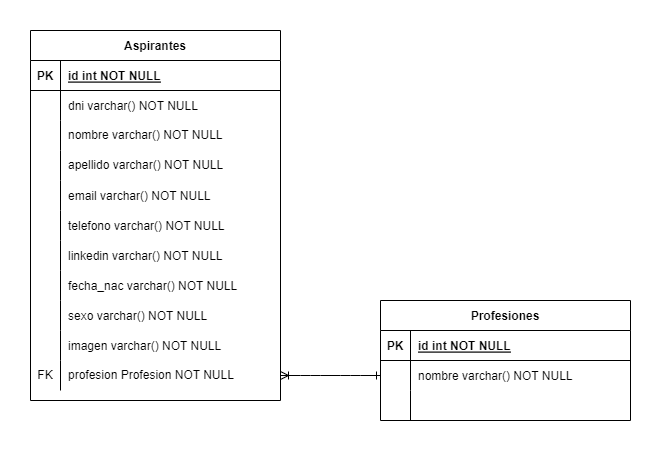

The diagram above was exported from draw.io. Its source (the exported page's mxGraphModel, read from the mxfile embedded in the PNG):
<mxGraphModel dx="1434" dy="738" grid="1" gridSize="10" guides="1" tooltips="1" connect="1" arrows="1" fold="1" page="1" pageScale="1" pageWidth="850" pageHeight="1100" math="0" shadow="0" extFonts="Permanent Marker^https://fonts.googleapis.com/css?family=Permanent+Marker">
  <root>
    <mxCell id="0" />
    <mxCell id="1" parent="0" />
    <mxCell id="C-vyLk0tnHw3VtMMgP7b-1" value="" style="edgeStyle=entityRelationEdgeStyle;endArrow=ERone;startArrow=ERoneToMany;endFill=0;startFill=0;" parent="1" source="R6nOQzOLAOMP5I24gvKs-30" target="C-vyLk0tnHw3VtMMgP7b-6" edge="1">
      <mxGeometry width="100" height="100" relative="1" as="geometry">
        <mxPoint x="340" y="720" as="sourcePoint" />
        <mxPoint x="440" y="620" as="targetPoint" />
      </mxGeometry>
    </mxCell>
    <mxCell id="C-vyLk0tnHw3VtMMgP7b-23" value="Aspirantes" style="shape=table;startSize=30;container=1;collapsible=1;childLayout=tableLayout;fixedRows=1;rowLines=0;fontStyle=1;align=center;resizeLast=1;" parent="1" vertex="1">
      <mxGeometry x="120" y="120" width="250" height="370" as="geometry" />
    </mxCell>
    <mxCell id="C-vyLk0tnHw3VtMMgP7b-24" value="" style="shape=partialRectangle;collapsible=0;dropTarget=0;pointerEvents=0;fillColor=none;points=[[0,0.5],[1,0.5]];portConstraint=eastwest;top=0;left=0;right=0;bottom=1;" parent="C-vyLk0tnHw3VtMMgP7b-23" vertex="1">
      <mxGeometry y="30" width="250" height="30" as="geometry" />
    </mxCell>
    <mxCell id="C-vyLk0tnHw3VtMMgP7b-25" value="PK" style="shape=partialRectangle;overflow=hidden;connectable=0;fillColor=none;top=0;left=0;bottom=0;right=0;fontStyle=1;" parent="C-vyLk0tnHw3VtMMgP7b-24" vertex="1">
      <mxGeometry width="30" height="30" as="geometry">
        <mxRectangle width="30" height="30" as="alternateBounds" />
      </mxGeometry>
    </mxCell>
    <mxCell id="C-vyLk0tnHw3VtMMgP7b-26" value="id int NOT NULL " style="shape=partialRectangle;overflow=hidden;connectable=0;fillColor=none;top=0;left=0;bottom=0;right=0;align=left;spacingLeft=6;fontStyle=5;" parent="C-vyLk0tnHw3VtMMgP7b-24" vertex="1">
      <mxGeometry x="30" width="220" height="30" as="geometry">
        <mxRectangle width="220" height="30" as="alternateBounds" />
      </mxGeometry>
    </mxCell>
    <mxCell id="C-vyLk0tnHw3VtMMgP7b-27" value="" style="shape=partialRectangle;collapsible=0;dropTarget=0;pointerEvents=0;fillColor=none;points=[[0,0.5],[1,0.5]];portConstraint=eastwest;top=0;left=0;right=0;bottom=0;" parent="C-vyLk0tnHw3VtMMgP7b-23" vertex="1">
      <mxGeometry y="60" width="250" height="30" as="geometry" />
    </mxCell>
    <mxCell id="C-vyLk0tnHw3VtMMgP7b-28" value="" style="shape=partialRectangle;overflow=hidden;connectable=0;fillColor=none;top=0;left=0;bottom=0;right=0;" parent="C-vyLk0tnHw3VtMMgP7b-27" vertex="1">
      <mxGeometry width="30" height="30" as="geometry">
        <mxRectangle width="30" height="30" as="alternateBounds" />
      </mxGeometry>
    </mxCell>
    <mxCell id="C-vyLk0tnHw3VtMMgP7b-29" value="dni varchar() NOT NULL" style="shape=partialRectangle;overflow=hidden;connectable=0;fillColor=none;top=0;left=0;bottom=0;right=0;align=left;spacingLeft=6;" parent="C-vyLk0tnHw3VtMMgP7b-27" vertex="1">
      <mxGeometry x="30" width="220" height="30" as="geometry">
        <mxRectangle width="220" height="30" as="alternateBounds" />
      </mxGeometry>
    </mxCell>
    <mxCell id="R6nOQzOLAOMP5I24gvKs-1" value="" style="shape=tableRow;horizontal=0;startSize=0;swimlaneHead=0;swimlaneBody=0;fillColor=none;collapsible=0;dropTarget=0;points=[[0,0.5],[1,0.5]];portConstraint=eastwest;top=0;left=0;right=0;bottom=0;" vertex="1" parent="C-vyLk0tnHw3VtMMgP7b-23">
      <mxGeometry y="90" width="250" height="30" as="geometry" />
    </mxCell>
    <mxCell id="R6nOQzOLAOMP5I24gvKs-2" value="" style="shape=partialRectangle;connectable=0;fillColor=none;top=0;left=0;bottom=0;right=0;fontStyle=0;overflow=hidden;whiteSpace=wrap;html=1;" vertex="1" parent="R6nOQzOLAOMP5I24gvKs-1">
      <mxGeometry width="30" height="30" as="geometry">
        <mxRectangle width="30" height="30" as="alternateBounds" />
      </mxGeometry>
    </mxCell>
    <mxCell id="R6nOQzOLAOMP5I24gvKs-3" value="nombre varchar() NOT NULL" style="shape=partialRectangle;connectable=0;fillColor=none;top=0;left=0;bottom=0;right=0;align=left;spacingLeft=6;fontStyle=0;overflow=hidden;whiteSpace=wrap;html=1;" vertex="1" parent="R6nOQzOLAOMP5I24gvKs-1">
      <mxGeometry x="30" width="220" height="30" as="geometry">
        <mxRectangle width="220" height="30" as="alternateBounds" />
      </mxGeometry>
    </mxCell>
    <mxCell id="R6nOQzOLAOMP5I24gvKs-4" value="" style="shape=tableRow;horizontal=0;startSize=0;swimlaneHead=0;swimlaneBody=0;fillColor=none;collapsible=0;dropTarget=0;points=[[0,0.5],[1,0.5]];portConstraint=eastwest;top=0;left=0;right=0;bottom=0;" vertex="1" parent="C-vyLk0tnHw3VtMMgP7b-23">
      <mxGeometry y="120" width="250" height="30" as="geometry" />
    </mxCell>
    <mxCell id="R6nOQzOLAOMP5I24gvKs-5" value="" style="shape=partialRectangle;connectable=0;fillColor=none;top=0;left=0;bottom=0;right=0;fontStyle=0;overflow=hidden;whiteSpace=wrap;html=1;" vertex="1" parent="R6nOQzOLAOMP5I24gvKs-4">
      <mxGeometry width="30" height="30" as="geometry">
        <mxRectangle width="30" height="30" as="alternateBounds" />
      </mxGeometry>
    </mxCell>
    <mxCell id="R6nOQzOLAOMP5I24gvKs-6" value="apellido varchar() NOT NULL" style="shape=partialRectangle;connectable=0;fillColor=none;top=0;left=0;bottom=0;right=0;align=left;spacingLeft=6;fontStyle=0;overflow=hidden;whiteSpace=wrap;html=1;" vertex="1" parent="R6nOQzOLAOMP5I24gvKs-4">
      <mxGeometry x="30" width="220" height="30" as="geometry">
        <mxRectangle width="220" height="30" as="alternateBounds" />
      </mxGeometry>
    </mxCell>
    <mxCell id="R6nOQzOLAOMP5I24gvKs-11" value="" style="shape=tableRow;horizontal=0;startSize=0;swimlaneHead=0;swimlaneBody=0;fillColor=none;collapsible=0;dropTarget=0;points=[[0,0.5],[1,0.5]];portConstraint=eastwest;top=0;left=0;right=0;bottom=0;" vertex="1" parent="C-vyLk0tnHw3VtMMgP7b-23">
      <mxGeometry y="150" width="250" height="30" as="geometry" />
    </mxCell>
    <mxCell id="R6nOQzOLAOMP5I24gvKs-12" value="" style="shape=partialRectangle;connectable=0;fillColor=none;top=0;left=0;bottom=0;right=0;editable=1;overflow=hidden;" vertex="1" parent="R6nOQzOLAOMP5I24gvKs-11">
      <mxGeometry width="30" height="30" as="geometry">
        <mxRectangle width="30" height="30" as="alternateBounds" />
      </mxGeometry>
    </mxCell>
    <mxCell id="R6nOQzOLAOMP5I24gvKs-13" value="email varchar() NOT NULL" style="shape=partialRectangle;connectable=0;fillColor=none;top=0;left=0;bottom=0;right=0;align=left;spacingLeft=6;overflow=hidden;" vertex="1" parent="R6nOQzOLAOMP5I24gvKs-11">
      <mxGeometry x="30" width="220" height="30" as="geometry">
        <mxRectangle width="220" height="30" as="alternateBounds" />
      </mxGeometry>
    </mxCell>
    <mxCell id="R6nOQzOLAOMP5I24gvKs-14" value="" style="shape=tableRow;horizontal=0;startSize=0;swimlaneHead=0;swimlaneBody=0;fillColor=none;collapsible=0;dropTarget=0;points=[[0,0.5],[1,0.5]];portConstraint=eastwest;top=0;left=0;right=0;bottom=0;" vertex="1" parent="C-vyLk0tnHw3VtMMgP7b-23">
      <mxGeometry y="180" width="250" height="30" as="geometry" />
    </mxCell>
    <mxCell id="R6nOQzOLAOMP5I24gvKs-15" value="" style="shape=partialRectangle;connectable=0;fillColor=none;top=0;left=0;bottom=0;right=0;editable=1;overflow=hidden;" vertex="1" parent="R6nOQzOLAOMP5I24gvKs-14">
      <mxGeometry width="30" height="30" as="geometry">
        <mxRectangle width="30" height="30" as="alternateBounds" />
      </mxGeometry>
    </mxCell>
    <mxCell id="R6nOQzOLAOMP5I24gvKs-16" value="telefono varchar() NOT NULL" style="shape=partialRectangle;connectable=0;fillColor=none;top=0;left=0;bottom=0;right=0;align=left;spacingLeft=6;overflow=hidden;" vertex="1" parent="R6nOQzOLAOMP5I24gvKs-14">
      <mxGeometry x="30" width="220" height="30" as="geometry">
        <mxRectangle width="220" height="30" as="alternateBounds" />
      </mxGeometry>
    </mxCell>
    <mxCell id="R6nOQzOLAOMP5I24gvKs-17" value="" style="shape=tableRow;horizontal=0;startSize=0;swimlaneHead=0;swimlaneBody=0;fillColor=none;collapsible=0;dropTarget=0;points=[[0,0.5],[1,0.5]];portConstraint=eastwest;top=0;left=0;right=0;bottom=0;" vertex="1" parent="C-vyLk0tnHw3VtMMgP7b-23">
      <mxGeometry y="210" width="250" height="30" as="geometry" />
    </mxCell>
    <mxCell id="R6nOQzOLAOMP5I24gvKs-18" value="" style="shape=partialRectangle;connectable=0;fillColor=none;top=0;left=0;bottom=0;right=0;editable=1;overflow=hidden;" vertex="1" parent="R6nOQzOLAOMP5I24gvKs-17">
      <mxGeometry width="30" height="30" as="geometry">
        <mxRectangle width="30" height="30" as="alternateBounds" />
      </mxGeometry>
    </mxCell>
    <mxCell id="R6nOQzOLAOMP5I24gvKs-19" value="linkedin varchar() NOT NULL" style="shape=partialRectangle;connectable=0;fillColor=none;top=0;left=0;bottom=0;right=0;align=left;spacingLeft=6;overflow=hidden;" vertex="1" parent="R6nOQzOLAOMP5I24gvKs-17">
      <mxGeometry x="30" width="220" height="30" as="geometry">
        <mxRectangle width="220" height="30" as="alternateBounds" />
      </mxGeometry>
    </mxCell>
    <mxCell id="R6nOQzOLAOMP5I24gvKs-20" value="" style="shape=tableRow;horizontal=0;startSize=0;swimlaneHead=0;swimlaneBody=0;fillColor=none;collapsible=0;dropTarget=0;points=[[0,0.5],[1,0.5]];portConstraint=eastwest;top=0;left=0;right=0;bottom=0;" vertex="1" parent="C-vyLk0tnHw3VtMMgP7b-23">
      <mxGeometry y="240" width="250" height="30" as="geometry" />
    </mxCell>
    <mxCell id="R6nOQzOLAOMP5I24gvKs-21" value="" style="shape=partialRectangle;connectable=0;fillColor=none;top=0;left=0;bottom=0;right=0;editable=1;overflow=hidden;" vertex="1" parent="R6nOQzOLAOMP5I24gvKs-20">
      <mxGeometry width="30" height="30" as="geometry">
        <mxRectangle width="30" height="30" as="alternateBounds" />
      </mxGeometry>
    </mxCell>
    <mxCell id="R6nOQzOLAOMP5I24gvKs-22" value="fecha_nac varchar() NOT NULL" style="shape=partialRectangle;connectable=0;fillColor=none;top=0;left=0;bottom=0;right=0;align=left;spacingLeft=6;overflow=hidden;" vertex="1" parent="R6nOQzOLAOMP5I24gvKs-20">
      <mxGeometry x="30" width="220" height="30" as="geometry">
        <mxRectangle width="220" height="30" as="alternateBounds" />
      </mxGeometry>
    </mxCell>
    <mxCell id="R6nOQzOLAOMP5I24gvKs-23" value="" style="shape=tableRow;horizontal=0;startSize=0;swimlaneHead=0;swimlaneBody=0;fillColor=none;collapsible=0;dropTarget=0;points=[[0,0.5],[1,0.5]];portConstraint=eastwest;top=0;left=0;right=0;bottom=0;" vertex="1" parent="C-vyLk0tnHw3VtMMgP7b-23">
      <mxGeometry y="270" width="250" height="30" as="geometry" />
    </mxCell>
    <mxCell id="R6nOQzOLAOMP5I24gvKs-24" value="" style="shape=partialRectangle;connectable=0;fillColor=none;top=0;left=0;bottom=0;right=0;editable=1;overflow=hidden;" vertex="1" parent="R6nOQzOLAOMP5I24gvKs-23">
      <mxGeometry width="30" height="30" as="geometry">
        <mxRectangle width="30" height="30" as="alternateBounds" />
      </mxGeometry>
    </mxCell>
    <mxCell id="R6nOQzOLAOMP5I24gvKs-25" value="sexo varchar() NOT NULL" style="shape=partialRectangle;connectable=0;fillColor=none;top=0;left=0;bottom=0;right=0;align=left;spacingLeft=6;overflow=hidden;" vertex="1" parent="R6nOQzOLAOMP5I24gvKs-23">
      <mxGeometry x="30" width="220" height="30" as="geometry">
        <mxRectangle width="220" height="30" as="alternateBounds" />
      </mxGeometry>
    </mxCell>
    <mxCell id="R6nOQzOLAOMP5I24gvKs-26" value="" style="shape=tableRow;horizontal=0;startSize=0;swimlaneHead=0;swimlaneBody=0;fillColor=none;collapsible=0;dropTarget=0;points=[[0,0.5],[1,0.5]];portConstraint=eastwest;top=0;left=0;right=0;bottom=0;" vertex="1" parent="C-vyLk0tnHw3VtMMgP7b-23">
      <mxGeometry y="300" width="250" height="30" as="geometry" />
    </mxCell>
    <mxCell id="R6nOQzOLAOMP5I24gvKs-27" value="" style="shape=partialRectangle;connectable=0;fillColor=none;top=0;left=0;bottom=0;right=0;editable=1;overflow=hidden;" vertex="1" parent="R6nOQzOLAOMP5I24gvKs-26">
      <mxGeometry width="30" height="30" as="geometry">
        <mxRectangle width="30" height="30" as="alternateBounds" />
      </mxGeometry>
    </mxCell>
    <mxCell id="R6nOQzOLAOMP5I24gvKs-28" value="imagen varchar() NOT NULL" style="shape=partialRectangle;connectable=0;fillColor=none;top=0;left=0;bottom=0;right=0;align=left;spacingLeft=6;overflow=hidden;" vertex="1" parent="R6nOQzOLAOMP5I24gvKs-26">
      <mxGeometry x="30" width="220" height="30" as="geometry">
        <mxRectangle width="220" height="30" as="alternateBounds" />
      </mxGeometry>
    </mxCell>
    <mxCell id="R6nOQzOLAOMP5I24gvKs-30" value="" style="shape=tableRow;horizontal=0;startSize=0;swimlaneHead=0;swimlaneBody=0;fillColor=none;collapsible=0;dropTarget=0;points=[[0,0.5],[1,0.5]];portConstraint=eastwest;top=0;left=0;right=0;bottom=0;" vertex="1" parent="C-vyLk0tnHw3VtMMgP7b-23">
      <mxGeometry y="330" width="250" height="30" as="geometry" />
    </mxCell>
    <mxCell id="R6nOQzOLAOMP5I24gvKs-31" value="FK" style="shape=partialRectangle;connectable=0;fillColor=none;top=0;left=0;bottom=0;right=0;fontStyle=0;overflow=hidden;whiteSpace=wrap;html=1;" vertex="1" parent="R6nOQzOLAOMP5I24gvKs-30">
      <mxGeometry width="30" height="30" as="geometry">
        <mxRectangle width="30" height="30" as="alternateBounds" />
      </mxGeometry>
    </mxCell>
    <mxCell id="R6nOQzOLAOMP5I24gvKs-32" value="profesion Profesion NOT NULL" style="shape=partialRectangle;connectable=0;fillColor=none;top=0;left=0;bottom=0;right=0;align=left;spacingLeft=6;fontStyle=0;overflow=hidden;whiteSpace=wrap;html=1;" vertex="1" parent="R6nOQzOLAOMP5I24gvKs-30">
      <mxGeometry x="30" width="220" height="30" as="geometry">
        <mxRectangle width="220" height="30" as="alternateBounds" />
      </mxGeometry>
    </mxCell>
    <mxCell id="C-vyLk0tnHw3VtMMgP7b-2" value="Profesiones" style="shape=table;startSize=30;container=1;collapsible=1;childLayout=tableLayout;fixedRows=1;rowLines=0;fontStyle=1;align=center;resizeLast=1;" parent="1" vertex="1">
      <mxGeometry x="470" y="390" width="250" height="120" as="geometry" />
    </mxCell>
    <mxCell id="C-vyLk0tnHw3VtMMgP7b-3" value="" style="shape=partialRectangle;collapsible=0;dropTarget=0;pointerEvents=0;fillColor=none;points=[[0,0.5],[1,0.5]];portConstraint=eastwest;top=0;left=0;right=0;bottom=1;" parent="C-vyLk0tnHw3VtMMgP7b-2" vertex="1">
      <mxGeometry y="30" width="250" height="30" as="geometry" />
    </mxCell>
    <mxCell id="C-vyLk0tnHw3VtMMgP7b-4" value="PK" style="shape=partialRectangle;overflow=hidden;connectable=0;fillColor=none;top=0;left=0;bottom=0;right=0;fontStyle=1;" parent="C-vyLk0tnHw3VtMMgP7b-3" vertex="1">
      <mxGeometry width="30" height="30" as="geometry">
        <mxRectangle width="30" height="30" as="alternateBounds" />
      </mxGeometry>
    </mxCell>
    <mxCell id="C-vyLk0tnHw3VtMMgP7b-5" value="id int NOT NULL " style="shape=partialRectangle;overflow=hidden;connectable=0;fillColor=none;top=0;left=0;bottom=0;right=0;align=left;spacingLeft=6;fontStyle=5;" parent="C-vyLk0tnHw3VtMMgP7b-3" vertex="1">
      <mxGeometry x="30" width="220" height="30" as="geometry">
        <mxRectangle width="220" height="30" as="alternateBounds" />
      </mxGeometry>
    </mxCell>
    <mxCell id="C-vyLk0tnHw3VtMMgP7b-6" value="" style="shape=partialRectangle;collapsible=0;dropTarget=0;pointerEvents=0;fillColor=none;points=[[0,0.5],[1,0.5]];portConstraint=eastwest;top=0;left=0;right=0;bottom=0;" parent="C-vyLk0tnHw3VtMMgP7b-2" vertex="1">
      <mxGeometry y="60" width="250" height="30" as="geometry" />
    </mxCell>
    <mxCell id="C-vyLk0tnHw3VtMMgP7b-7" value="" style="shape=partialRectangle;overflow=hidden;connectable=0;fillColor=none;top=0;left=0;bottom=0;right=0;" parent="C-vyLk0tnHw3VtMMgP7b-6" vertex="1">
      <mxGeometry width="30" height="30" as="geometry">
        <mxRectangle width="30" height="30" as="alternateBounds" />
      </mxGeometry>
    </mxCell>
    <mxCell id="C-vyLk0tnHw3VtMMgP7b-8" value="nombre varchar() NOT NULL" style="shape=partialRectangle;overflow=hidden;connectable=0;fillColor=none;top=0;left=0;bottom=0;right=0;align=left;spacingLeft=6;" parent="C-vyLk0tnHw3VtMMgP7b-6" vertex="1">
      <mxGeometry x="30" width="220" height="30" as="geometry">
        <mxRectangle width="220" height="30" as="alternateBounds" />
      </mxGeometry>
    </mxCell>
    <mxCell id="C-vyLk0tnHw3VtMMgP7b-9" value="" style="shape=partialRectangle;collapsible=0;dropTarget=0;pointerEvents=0;fillColor=none;points=[[0,0.5],[1,0.5]];portConstraint=eastwest;top=0;left=0;right=0;bottom=0;" parent="C-vyLk0tnHw3VtMMgP7b-2" vertex="1">
      <mxGeometry y="90" width="250" height="30" as="geometry" />
    </mxCell>
    <mxCell id="C-vyLk0tnHw3VtMMgP7b-10" value="" style="shape=partialRectangle;overflow=hidden;connectable=0;fillColor=none;top=0;left=0;bottom=0;right=0;" parent="C-vyLk0tnHw3VtMMgP7b-9" vertex="1">
      <mxGeometry width="30" height="30" as="geometry">
        <mxRectangle width="30" height="30" as="alternateBounds" />
      </mxGeometry>
    </mxCell>
    <mxCell id="C-vyLk0tnHw3VtMMgP7b-11" value="" style="shape=partialRectangle;overflow=hidden;connectable=0;fillColor=none;top=0;left=0;bottom=0;right=0;align=left;spacingLeft=6;" parent="C-vyLk0tnHw3VtMMgP7b-9" vertex="1">
      <mxGeometry x="30" width="220" height="30" as="geometry">
        <mxRectangle width="220" height="30" as="alternateBounds" />
      </mxGeometry>
    </mxCell>
  </root>
</mxGraphModel>